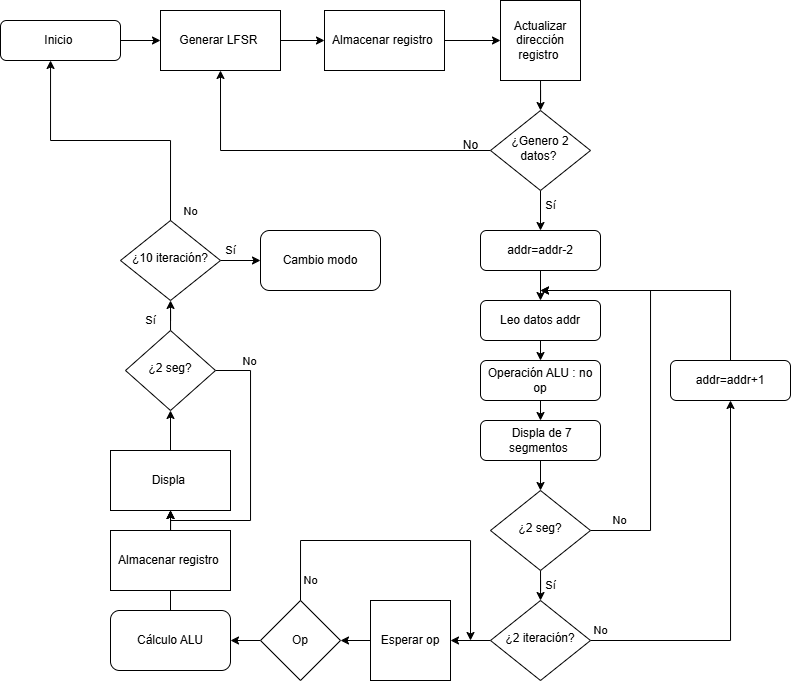

The diagram above was exported from draw.io. Its source (the exported page's mxGraphModel, read from the mxfile embedded in the PNG):
<mxGraphModel dx="811" dy="456" grid="1" gridSize="10" guides="1" tooltips="1" connect="1" arrows="1" fold="1" page="1" pageScale="1" pageWidth="827" pageHeight="1169" math="0" shadow="0">
  <root>
    <mxCell id="WIyWlLk6GJQsqaUBKTNV-0" />
    <mxCell id="WIyWlLk6GJQsqaUBKTNV-1" parent="WIyWlLk6GJQsqaUBKTNV-0" />
    <mxCell id="A-c4Sfyoimm-r9Q2JKmA-5" style="edgeStyle=orthogonalEdgeStyle;rounded=0;orthogonalLoop=1;jettySize=auto;html=1;exitX=1;exitY=0.5;exitDx=0;exitDy=0;entryX=0;entryY=0.5;entryDx=0;entryDy=0;" edge="1" parent="WIyWlLk6GJQsqaUBKTNV-1" source="WIyWlLk6GJQsqaUBKTNV-3" target="A-c4Sfyoimm-r9Q2JKmA-0">
      <mxGeometry relative="1" as="geometry" />
    </mxCell>
    <mxCell id="WIyWlLk6GJQsqaUBKTNV-3" value="Inicio&amp;nbsp;" style="rounded=1;whiteSpace=wrap;html=1;fontSize=12;glass=0;strokeWidth=1;shadow=0;" parent="WIyWlLk6GJQsqaUBKTNV-1" vertex="1">
      <mxGeometry x="30" y="30" width="120" height="40" as="geometry" />
    </mxCell>
    <mxCell id="A-c4Sfyoimm-r9Q2JKmA-9" style="edgeStyle=orthogonalEdgeStyle;rounded=0;orthogonalLoop=1;jettySize=auto;html=1;exitX=0;exitY=0.5;exitDx=0;exitDy=0;entryX=0.5;entryY=1;entryDx=0;entryDy=0;" edge="1" parent="WIyWlLk6GJQsqaUBKTNV-1" source="WIyWlLk6GJQsqaUBKTNV-6" target="A-c4Sfyoimm-r9Q2JKmA-0">
      <mxGeometry relative="1" as="geometry">
        <mxPoint x="250" y="160" as="targetPoint" />
      </mxGeometry>
    </mxCell>
    <mxCell id="A-c4Sfyoimm-r9Q2JKmA-12" style="edgeStyle=orthogonalEdgeStyle;rounded=0;orthogonalLoop=1;jettySize=auto;html=1;exitX=0.5;exitY=1;exitDx=0;exitDy=0;entryX=0.5;entryY=0;entryDx=0;entryDy=0;" edge="1" parent="WIyWlLk6GJQsqaUBKTNV-1" source="WIyWlLk6GJQsqaUBKTNV-6" target="WIyWlLk6GJQsqaUBKTNV-7">
      <mxGeometry relative="1" as="geometry" />
    </mxCell>
    <mxCell id="A-c4Sfyoimm-r9Q2JKmA-13" value="Sí" style="edgeLabel;html=1;align=center;verticalAlign=middle;resizable=0;points=[];" vertex="1" connectable="0" parent="A-c4Sfyoimm-r9Q2JKmA-12">
      <mxGeometry x="-0.25" relative="1" as="geometry">
        <mxPoint x="10" as="offset" />
      </mxGeometry>
    </mxCell>
    <mxCell id="WIyWlLk6GJQsqaUBKTNV-6" value="&lt;font&gt;¿Genero 2 datos?&amp;nbsp;&lt;/font&gt;" style="rhombus;whiteSpace=wrap;html=1;shadow=0;fontFamily=Helvetica;fontSize=12;align=center;strokeWidth=1;spacing=6;spacingTop=-4;" parent="WIyWlLk6GJQsqaUBKTNV-1" vertex="1">
      <mxGeometry x="520" y="120" width="100" height="80" as="geometry" />
    </mxCell>
    <mxCell id="A-c4Sfyoimm-r9Q2JKmA-16" style="edgeStyle=orthogonalEdgeStyle;rounded=0;orthogonalLoop=1;jettySize=auto;html=1;exitX=0.5;exitY=1;exitDx=0;exitDy=0;entryX=0.5;entryY=0;entryDx=0;entryDy=0;" edge="1" parent="WIyWlLk6GJQsqaUBKTNV-1" source="WIyWlLk6GJQsqaUBKTNV-7" target="WIyWlLk6GJQsqaUBKTNV-12">
      <mxGeometry relative="1" as="geometry" />
    </mxCell>
    <mxCell id="WIyWlLk6GJQsqaUBKTNV-7" value="addr=addr-2" style="rounded=1;whiteSpace=wrap;html=1;fontSize=12;glass=0;strokeWidth=1;shadow=0;" parent="WIyWlLk6GJQsqaUBKTNV-1" vertex="1">
      <mxGeometry x="510" y="240" width="120" height="40" as="geometry" />
    </mxCell>
    <mxCell id="A-c4Sfyoimm-r9Q2JKmA-23" style="edgeStyle=orthogonalEdgeStyle;rounded=0;orthogonalLoop=1;jettySize=auto;html=1;exitX=1;exitY=0.5;exitDx=0;exitDy=0;" edge="1" parent="WIyWlLk6GJQsqaUBKTNV-1" source="WIyWlLk6GJQsqaUBKTNV-10">
      <mxGeometry relative="1" as="geometry">
        <mxPoint x="650" y="540" as="sourcePoint" />
        <mxPoint x="570" y="300" as="targetPoint" />
        <Array as="points">
          <mxPoint x="680" y="540" />
          <mxPoint x="680" y="300" />
        </Array>
      </mxGeometry>
    </mxCell>
    <mxCell id="A-c4Sfyoimm-r9Q2JKmA-24" value="No" style="edgeLabel;html=1;align=center;verticalAlign=middle;resizable=0;points=[];" vertex="1" connectable="0" parent="A-c4Sfyoimm-r9Q2JKmA-23">
      <mxGeometry x="-0.8606" relative="1" as="geometry">
        <mxPoint y="-10" as="offset" />
      </mxGeometry>
    </mxCell>
    <mxCell id="A-c4Sfyoimm-r9Q2JKmA-26" value="" style="edgeStyle=orthogonalEdgeStyle;rounded=0;orthogonalLoop=1;jettySize=auto;html=1;" edge="1" parent="WIyWlLk6GJQsqaUBKTNV-1" source="WIyWlLk6GJQsqaUBKTNV-10" target="A-c4Sfyoimm-r9Q2JKmA-25">
      <mxGeometry relative="1" as="geometry" />
    </mxCell>
    <mxCell id="A-c4Sfyoimm-r9Q2JKmA-27" value="Sí" style="edgeLabel;html=1;align=center;verticalAlign=middle;resizable=0;points=[];" vertex="1" connectable="0" parent="A-c4Sfyoimm-r9Q2JKmA-26">
      <mxGeometry x="-0.44" y="2" relative="1" as="geometry">
        <mxPoint x="8" as="offset" />
      </mxGeometry>
    </mxCell>
    <mxCell id="WIyWlLk6GJQsqaUBKTNV-10" value="¿2 seg?" style="rhombus;whiteSpace=wrap;html=1;shadow=0;fontFamily=Helvetica;fontSize=12;align=center;strokeWidth=1;spacing=6;spacingTop=-4;" parent="WIyWlLk6GJQsqaUBKTNV-1" vertex="1">
      <mxGeometry x="520" y="500" width="100" height="80" as="geometry" />
    </mxCell>
    <mxCell id="A-c4Sfyoimm-r9Q2JKmA-18" style="edgeStyle=orthogonalEdgeStyle;rounded=0;orthogonalLoop=1;jettySize=auto;html=1;exitX=0.5;exitY=1;exitDx=0;exitDy=0;entryX=0.5;entryY=0;entryDx=0;entryDy=0;" edge="1" parent="WIyWlLk6GJQsqaUBKTNV-1" source="WIyWlLk6GJQsqaUBKTNV-11" target="A-c4Sfyoimm-r9Q2JKmA-15">
      <mxGeometry relative="1" as="geometry" />
    </mxCell>
    <mxCell id="WIyWlLk6GJQsqaUBKTNV-11" value="Operación ALU : no op" style="rounded=1;whiteSpace=wrap;html=1;fontSize=12;glass=0;strokeWidth=1;shadow=0;" parent="WIyWlLk6GJQsqaUBKTNV-1" vertex="1">
      <mxGeometry x="510" y="370" width="120" height="40" as="geometry" />
    </mxCell>
    <mxCell id="A-c4Sfyoimm-r9Q2JKmA-17" style="edgeStyle=orthogonalEdgeStyle;rounded=0;orthogonalLoop=1;jettySize=auto;html=1;exitX=0.5;exitY=1;exitDx=0;exitDy=0;entryX=0.5;entryY=0;entryDx=0;entryDy=0;" edge="1" parent="WIyWlLk6GJQsqaUBKTNV-1" source="WIyWlLk6GJQsqaUBKTNV-12" target="WIyWlLk6GJQsqaUBKTNV-11">
      <mxGeometry relative="1" as="geometry" />
    </mxCell>
    <mxCell id="WIyWlLk6GJQsqaUBKTNV-12" value="Leo datos addr" style="rounded=1;whiteSpace=wrap;html=1;fontSize=12;glass=0;strokeWidth=1;shadow=0;" parent="WIyWlLk6GJQsqaUBKTNV-1" vertex="1">
      <mxGeometry x="510" y="310" width="120" height="40" as="geometry" />
    </mxCell>
    <mxCell id="A-c4Sfyoimm-r9Q2JKmA-6" style="edgeStyle=orthogonalEdgeStyle;rounded=0;orthogonalLoop=1;jettySize=auto;html=1;exitX=1;exitY=0.5;exitDx=0;exitDy=0;entryX=0;entryY=0.5;entryDx=0;entryDy=0;" edge="1" parent="WIyWlLk6GJQsqaUBKTNV-1" source="A-c4Sfyoimm-r9Q2JKmA-0" target="A-c4Sfyoimm-r9Q2JKmA-1">
      <mxGeometry relative="1" as="geometry" />
    </mxCell>
    <mxCell id="A-c4Sfyoimm-r9Q2JKmA-0" value="Generar LFSR&amp;nbsp;" style="rounded=0;whiteSpace=wrap;html=1;" vertex="1" parent="WIyWlLk6GJQsqaUBKTNV-1">
      <mxGeometry x="190" y="20" width="120" height="60" as="geometry" />
    </mxCell>
    <mxCell id="A-c4Sfyoimm-r9Q2JKmA-7" style="edgeStyle=orthogonalEdgeStyle;rounded=0;orthogonalLoop=1;jettySize=auto;html=1;exitX=1;exitY=0.5;exitDx=0;exitDy=0;entryX=0;entryY=0.5;entryDx=0;entryDy=0;" edge="1" parent="WIyWlLk6GJQsqaUBKTNV-1" source="A-c4Sfyoimm-r9Q2JKmA-1" target="A-c4Sfyoimm-r9Q2JKmA-2">
      <mxGeometry relative="1" as="geometry" />
    </mxCell>
    <mxCell id="A-c4Sfyoimm-r9Q2JKmA-1" value="Almacenar registro&amp;nbsp;" style="rounded=0;whiteSpace=wrap;html=1;" vertex="1" parent="WIyWlLk6GJQsqaUBKTNV-1">
      <mxGeometry x="354" y="20" width="120" height="60" as="geometry" />
    </mxCell>
    <mxCell id="A-c4Sfyoimm-r9Q2JKmA-8" value="" style="edgeStyle=orthogonalEdgeStyle;rounded=0;orthogonalLoop=1;jettySize=auto;html=1;" edge="1" parent="WIyWlLk6GJQsqaUBKTNV-1" source="A-c4Sfyoimm-r9Q2JKmA-2" target="WIyWlLk6GJQsqaUBKTNV-6">
      <mxGeometry relative="1" as="geometry" />
    </mxCell>
    <mxCell id="A-c4Sfyoimm-r9Q2JKmA-2" value="Actualizar dirección registro&amp;nbsp;" style="whiteSpace=wrap;html=1;aspect=fixed;" vertex="1" parent="WIyWlLk6GJQsqaUBKTNV-1">
      <mxGeometry x="530" y="10" width="80" height="80" as="geometry" />
    </mxCell>
    <mxCell id="A-c4Sfyoimm-r9Q2JKmA-10" value="No" style="text;html=1;align=center;verticalAlign=middle;resizable=0;points=[];autosize=1;strokeColor=none;fillColor=none;" vertex="1" parent="WIyWlLk6GJQsqaUBKTNV-1">
      <mxGeometry x="480" y="140" width="40" height="30" as="geometry" />
    </mxCell>
    <mxCell id="A-c4Sfyoimm-r9Q2JKmA-19" style="edgeStyle=orthogonalEdgeStyle;rounded=0;orthogonalLoop=1;jettySize=auto;html=1;exitX=0.5;exitY=1;exitDx=0;exitDy=0;entryX=0.5;entryY=0;entryDx=0;entryDy=0;" edge="1" parent="WIyWlLk6GJQsqaUBKTNV-1" source="A-c4Sfyoimm-r9Q2JKmA-15" target="WIyWlLk6GJQsqaUBKTNV-10">
      <mxGeometry relative="1" as="geometry" />
    </mxCell>
    <mxCell id="A-c4Sfyoimm-r9Q2JKmA-15" value="&amp;nbsp;Displa de 7 segmentos&amp;nbsp;" style="rounded=1;whiteSpace=wrap;html=1;fontSize=12;glass=0;strokeWidth=1;shadow=0;" vertex="1" parent="WIyWlLk6GJQsqaUBKTNV-1">
      <mxGeometry x="510" y="430" width="120" height="40" as="geometry" />
    </mxCell>
    <mxCell id="A-c4Sfyoimm-r9Q2JKmA-28" style="edgeStyle=orthogonalEdgeStyle;rounded=0;orthogonalLoop=1;jettySize=auto;html=1;exitX=1;exitY=0.5;exitDx=0;exitDy=0;entryX=0.5;entryY=1;entryDx=0;entryDy=0;" edge="1" parent="WIyWlLk6GJQsqaUBKTNV-1" source="A-c4Sfyoimm-r9Q2JKmA-25" target="A-c4Sfyoimm-r9Q2JKmA-29">
      <mxGeometry relative="1" as="geometry">
        <mxPoint x="760" y="420" as="targetPoint" />
      </mxGeometry>
    </mxCell>
    <mxCell id="A-c4Sfyoimm-r9Q2JKmA-32" value="No" style="edgeLabel;html=1;align=center;verticalAlign=middle;resizable=0;points=[];" vertex="1" connectable="0" parent="A-c4Sfyoimm-r9Q2JKmA-28">
      <mxGeometry x="-0.8368" y="-1" relative="1" as="geometry">
        <mxPoint x="-21" y="-11" as="offset" />
      </mxGeometry>
    </mxCell>
    <mxCell id="A-c4Sfyoimm-r9Q2JKmA-34" style="edgeStyle=orthogonalEdgeStyle;rounded=0;orthogonalLoop=1;jettySize=auto;html=1;exitX=0;exitY=0.5;exitDx=0;exitDy=0;entryX=1;entryY=0.5;entryDx=0;entryDy=0;" edge="1" parent="WIyWlLk6GJQsqaUBKTNV-1" source="A-c4Sfyoimm-r9Q2JKmA-25" target="A-c4Sfyoimm-r9Q2JKmA-33">
      <mxGeometry relative="1" as="geometry" />
    </mxCell>
    <mxCell id="A-c4Sfyoimm-r9Q2JKmA-25" value="¿2 iteración?" style="rhombus;whiteSpace=wrap;html=1;shadow=0;fontFamily=Helvetica;fontSize=12;align=center;strokeWidth=1;spacing=6;spacingTop=-4;" vertex="1" parent="WIyWlLk6GJQsqaUBKTNV-1">
      <mxGeometry x="520" y="610" width="100" height="80" as="geometry" />
    </mxCell>
    <mxCell id="A-c4Sfyoimm-r9Q2JKmA-31" style="edgeStyle=orthogonalEdgeStyle;rounded=0;orthogonalLoop=1;jettySize=auto;html=1;exitX=0.5;exitY=0;exitDx=0;exitDy=0;" edge="1" parent="WIyWlLk6GJQsqaUBKTNV-1" source="A-c4Sfyoimm-r9Q2JKmA-29">
      <mxGeometry relative="1" as="geometry">
        <mxPoint x="570" y="300" as="targetPoint" />
        <Array as="points">
          <mxPoint x="760" y="300" />
        </Array>
      </mxGeometry>
    </mxCell>
    <mxCell id="A-c4Sfyoimm-r9Q2JKmA-29" value="addr=addr+1" style="rounded=1;whiteSpace=wrap;html=1;fontSize=12;glass=0;strokeWidth=1;shadow=0;" vertex="1" parent="WIyWlLk6GJQsqaUBKTNV-1">
      <mxGeometry x="700" y="370" width="120" height="40" as="geometry" />
    </mxCell>
    <mxCell id="A-c4Sfyoimm-r9Q2JKmA-38" value="" style="edgeStyle=orthogonalEdgeStyle;rounded=0;orthogonalLoop=1;jettySize=auto;html=1;" edge="1" parent="WIyWlLk6GJQsqaUBKTNV-1" source="A-c4Sfyoimm-r9Q2JKmA-33" target="A-c4Sfyoimm-r9Q2JKmA-35">
      <mxGeometry relative="1" as="geometry" />
    </mxCell>
    <mxCell id="A-c4Sfyoimm-r9Q2JKmA-33" value="Esperar op" style="whiteSpace=wrap;html=1;aspect=fixed;" vertex="1" parent="WIyWlLk6GJQsqaUBKTNV-1">
      <mxGeometry x="400" y="610" width="80" height="80" as="geometry" />
    </mxCell>
    <mxCell id="A-c4Sfyoimm-r9Q2JKmA-41" value="" style="edgeStyle=orthogonalEdgeStyle;rounded=0;orthogonalLoop=1;jettySize=auto;html=1;" edge="1" parent="WIyWlLk6GJQsqaUBKTNV-1" source="A-c4Sfyoimm-r9Q2JKmA-35" target="A-c4Sfyoimm-r9Q2JKmA-40">
      <mxGeometry relative="1" as="geometry" />
    </mxCell>
    <mxCell id="A-c4Sfyoimm-r9Q2JKmA-35" value="Op" style="rhombus;whiteSpace=wrap;html=1;" vertex="1" parent="WIyWlLk6GJQsqaUBKTNV-1">
      <mxGeometry x="290" y="610" width="80" height="80" as="geometry" />
    </mxCell>
    <mxCell id="A-c4Sfyoimm-r9Q2JKmA-37" style="edgeStyle=orthogonalEdgeStyle;rounded=0;orthogonalLoop=1;jettySize=auto;html=1;" edge="1" parent="WIyWlLk6GJQsqaUBKTNV-1">
      <mxGeometry relative="1" as="geometry">
        <mxPoint x="330" y="610" as="sourcePoint" />
        <mxPoint x="500" y="650" as="targetPoint" />
        <Array as="points">
          <mxPoint x="330" y="610" />
          <mxPoint x="330" y="550" />
          <mxPoint x="452" y="550" />
        </Array>
      </mxGeometry>
    </mxCell>
    <mxCell id="A-c4Sfyoimm-r9Q2JKmA-39" value="No" style="edgeLabel;html=1;align=center;verticalAlign=middle;resizable=0;points=[];" vertex="1" connectable="0" parent="A-c4Sfyoimm-r9Q2JKmA-37">
      <mxGeometry x="-0.8759" relative="1" as="geometry">
        <mxPoint x="10" as="offset" />
      </mxGeometry>
    </mxCell>
    <mxCell id="A-c4Sfyoimm-r9Q2JKmA-44" value="" style="edgeStyle=orthogonalEdgeStyle;rounded=0;orthogonalLoop=1;jettySize=auto;html=1;" edge="1" parent="WIyWlLk6GJQsqaUBKTNV-1" source="A-c4Sfyoimm-r9Q2JKmA-40" target="A-c4Sfyoimm-r9Q2JKmA-43">
      <mxGeometry relative="1" as="geometry" />
    </mxCell>
    <mxCell id="A-c4Sfyoimm-r9Q2JKmA-40" value="Cálculo ALU" style="rounded=1;whiteSpace=wrap;html=1;" vertex="1" parent="WIyWlLk6GJQsqaUBKTNV-1">
      <mxGeometry x="140" y="620" width="120" height="60" as="geometry" />
    </mxCell>
    <mxCell id="A-c4Sfyoimm-r9Q2JKmA-45" value="" style="edgeStyle=orthogonalEdgeStyle;rounded=0;orthogonalLoop=1;jettySize=auto;html=1;" edge="1" parent="WIyWlLk6GJQsqaUBKTNV-1" source="A-c4Sfyoimm-r9Q2JKmA-42" target="A-c4Sfyoimm-r9Q2JKmA-43">
      <mxGeometry relative="1" as="geometry" />
    </mxCell>
    <mxCell id="A-c4Sfyoimm-r9Q2JKmA-42" value="Almacenar registro&amp;nbsp;" style="rounded=0;whiteSpace=wrap;html=1;" vertex="1" parent="WIyWlLk6GJQsqaUBKTNV-1">
      <mxGeometry x="140" y="540" width="120" height="60" as="geometry" />
    </mxCell>
    <mxCell id="A-c4Sfyoimm-r9Q2JKmA-47" value="" style="edgeStyle=orthogonalEdgeStyle;rounded=0;orthogonalLoop=1;jettySize=auto;html=1;" edge="1" parent="WIyWlLk6GJQsqaUBKTNV-1" source="A-c4Sfyoimm-r9Q2JKmA-43" target="A-c4Sfyoimm-r9Q2JKmA-46">
      <mxGeometry relative="1" as="geometry" />
    </mxCell>
    <mxCell id="A-c4Sfyoimm-r9Q2JKmA-43" value="Displa&amp;nbsp;" style="rounded=0;whiteSpace=wrap;html=1;" vertex="1" parent="WIyWlLk6GJQsqaUBKTNV-1">
      <mxGeometry x="140" y="460" width="120" height="60" as="geometry" />
    </mxCell>
    <mxCell id="A-c4Sfyoimm-r9Q2JKmA-51" value="" style="edgeStyle=orthogonalEdgeStyle;rounded=0;orthogonalLoop=1;jettySize=auto;html=1;" edge="1" parent="WIyWlLk6GJQsqaUBKTNV-1" source="A-c4Sfyoimm-r9Q2JKmA-46" target="A-c4Sfyoimm-r9Q2JKmA-48">
      <mxGeometry relative="1" as="geometry" />
    </mxCell>
    <mxCell id="A-c4Sfyoimm-r9Q2JKmA-52" value="Sí" style="edgeLabel;html=1;align=center;verticalAlign=middle;resizable=0;points=[];" vertex="1" connectable="0" parent="A-c4Sfyoimm-r9Q2JKmA-51">
      <mxGeometry x="-0.0095" y="-1" relative="1" as="geometry">
        <mxPoint x="-19" y="5" as="offset" />
      </mxGeometry>
    </mxCell>
    <mxCell id="A-c4Sfyoimm-r9Q2JKmA-57" style="edgeStyle=orthogonalEdgeStyle;rounded=0;orthogonalLoop=1;jettySize=auto;html=1;entryX=0.5;entryY=1;entryDx=0;entryDy=0;" edge="1" parent="WIyWlLk6GJQsqaUBKTNV-1" source="A-c4Sfyoimm-r9Q2JKmA-46" target="A-c4Sfyoimm-r9Q2JKmA-43">
      <mxGeometry relative="1" as="geometry">
        <Array as="points">
          <mxPoint x="280" y="380" />
          <mxPoint x="280" y="530" />
          <mxPoint x="200" y="530" />
        </Array>
      </mxGeometry>
    </mxCell>
    <mxCell id="A-c4Sfyoimm-r9Q2JKmA-58" value="No" style="edgeLabel;html=1;align=center;verticalAlign=middle;resizable=0;points=[];" vertex="1" connectable="0" parent="A-c4Sfyoimm-r9Q2JKmA-57">
      <mxGeometry x="-0.7299" y="-1" relative="1" as="geometry">
        <mxPoint y="-11" as="offset" />
      </mxGeometry>
    </mxCell>
    <mxCell id="A-c4Sfyoimm-r9Q2JKmA-46" value="¿2 seg?" style="rhombus;whiteSpace=wrap;html=1;shadow=0;fontFamily=Helvetica;fontSize=12;align=center;strokeWidth=1;spacing=6;spacingTop=-4;" vertex="1" parent="WIyWlLk6GJQsqaUBKTNV-1">
      <mxGeometry x="155" y="340" width="90" height="80" as="geometry" />
    </mxCell>
    <mxCell id="A-c4Sfyoimm-r9Q2JKmA-56" value="" style="edgeStyle=orthogonalEdgeStyle;rounded=0;orthogonalLoop=1;jettySize=auto;html=1;" edge="1" parent="WIyWlLk6GJQsqaUBKTNV-1" source="A-c4Sfyoimm-r9Q2JKmA-48" target="A-c4Sfyoimm-r9Q2JKmA-55">
      <mxGeometry relative="1" as="geometry" />
    </mxCell>
    <mxCell id="A-c4Sfyoimm-r9Q2JKmA-59" value="Sí" style="edgeLabel;html=1;align=center;verticalAlign=middle;resizable=0;points=[];" vertex="1" connectable="0" parent="A-c4Sfyoimm-r9Q2JKmA-56">
      <mxGeometry x="-0.3357" relative="1" as="geometry">
        <mxPoint x="-3" y="-10" as="offset" />
      </mxGeometry>
    </mxCell>
    <mxCell id="A-c4Sfyoimm-r9Q2JKmA-48" value="¿10 iteración?" style="rhombus;whiteSpace=wrap;html=1;shadow=0;fontFamily=Helvetica;fontSize=12;align=center;strokeWidth=1;spacing=6;spacingTop=-4;" vertex="1" parent="WIyWlLk6GJQsqaUBKTNV-1">
      <mxGeometry x="150" y="230" width="100" height="80" as="geometry" />
    </mxCell>
    <mxCell id="A-c4Sfyoimm-r9Q2JKmA-49" style="edgeStyle=orthogonalEdgeStyle;rounded=0;orthogonalLoop=1;jettySize=auto;html=1;exitX=0.5;exitY=0;exitDx=0;exitDy=0;entryX=0.417;entryY=1;entryDx=0;entryDy=0;entryPerimeter=0;" edge="1" parent="WIyWlLk6GJQsqaUBKTNV-1" source="A-c4Sfyoimm-r9Q2JKmA-48" target="WIyWlLk6GJQsqaUBKTNV-3">
      <mxGeometry relative="1" as="geometry" />
    </mxCell>
    <mxCell id="A-c4Sfyoimm-r9Q2JKmA-50" value="No" style="edgeLabel;html=1;align=center;verticalAlign=middle;resizable=0;points=[];" vertex="1" connectable="0" parent="A-c4Sfyoimm-r9Q2JKmA-49">
      <mxGeometry x="-0.8265" relative="1" as="geometry">
        <mxPoint x="20" y="15" as="offset" />
      </mxGeometry>
    </mxCell>
    <mxCell id="A-c4Sfyoimm-r9Q2JKmA-55" value="Cambio modo" style="rounded=1;whiteSpace=wrap;html=1;" vertex="1" parent="WIyWlLk6GJQsqaUBKTNV-1">
      <mxGeometry x="290" y="240" width="120" height="60" as="geometry" />
    </mxCell>
  </root>
</mxGraphModel>